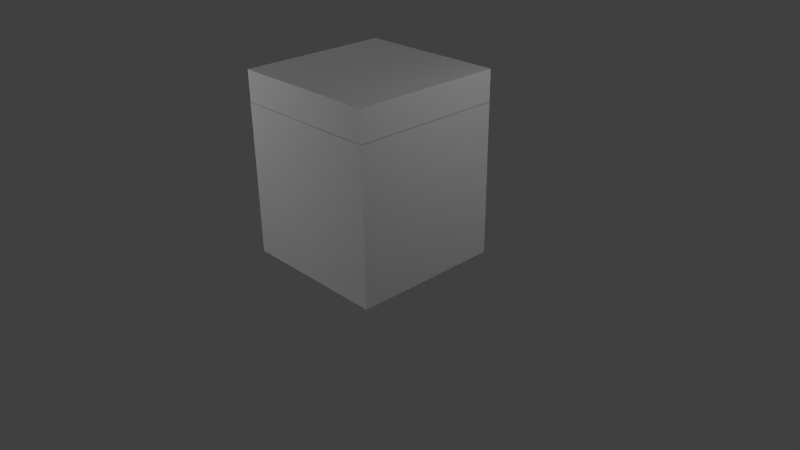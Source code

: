 # Source: Oven.blend  (saved by Blender 2.73.0; exported with 4.5.12 LTS)
import bpy
from mathutils import Matrix  # noqa: F401  (used for matrix-valued properties, if any)

bpy.ops.wm.read_factory_settings(use_empty=True)
scene = bpy.context.scene
scene.name = 'Scene'

# ---- collections
col_collection_1 = bpy.data.collections.new('Collection 1'); scene.collection.children.link(col_collection_1)

# ---- materials (node trees are filled in below, after node groups)
mat_material = bpy.data.materials.new('Material')
mat_material.alpha_threshold = 0.0
mat_material.use_transparent_shadow = False
mat_material.roughness = 0.5
mat_material.line_color = (0.0, 0.0, 0.0, 1.0)

# ---- material node trees

# ---- world
world_world = bpy.data.worlds.new('World'); scene.world = world_world
world_world.color = (0.05088, 0.05088, 0.05088)
world_world.use_sun_shadow = False
world_world.sun_shadow_jitter_overblur = 0.0
world_world.cycles.sampling_method = 'MANUAL'
world_world.cycles.sample_map_resolution = 256

# ---- cameras
cam_camera = bpy.data.cameras.new('Camera')
cam_camera.clip_end = 100.0
cam_camera.lens = 35.0
cam_camera.sensor_width = 32.0
cam_camera.sensor_height = 18.0
cam_camera.ortho_scale = 7.314
cam_camera.dof.focus_distance = 0.0
cam_camera.dof.aperture_fstop = 128.0

# ---- lights
light_lamp_005 = bpy.data.lights.new('Lamp.005', 'POINT')
light_lamp_005.transmission_factor = 0.0
light_lamp_005.cutoff_distance = 30.0
light_lamp_005.energy = 100.0
light_lamp_005.shadow_buffer_clip_start = 1.001
light_lamp_005.shadow_soft_size = 0.1
light_lamp_005.shadow_maximum_resolution = 0.006
light_lamp_005.use_absolute_resolution = True
light_lamp_005.cycles.use_multiple_importance_sampling = False
light_lamp_004 = bpy.data.lights.new('Lamp.004', 'POINT')
light_lamp_004.transmission_factor = 0.0
light_lamp_004.cutoff_distance = 30.0
light_lamp_004.energy = 100.0
light_lamp_004.shadow_buffer_clip_start = 1.001
light_lamp_004.shadow_soft_size = 0.1
light_lamp_004.shadow_maximum_resolution = 0.006
light_lamp_004.use_absolute_resolution = True
light_lamp_004.cycles.use_multiple_importance_sampling = False
light_lamp_003 = bpy.data.lights.new('Lamp.003', 'POINT')
light_lamp_003.transmission_factor = 0.0
light_lamp_003.cutoff_distance = 30.0
light_lamp_003.energy = 100.0
light_lamp_003.shadow_buffer_clip_start = 1.001
light_lamp_003.shadow_soft_size = 0.1
light_lamp_003.shadow_maximum_resolution = 0.006
light_lamp_003.use_absolute_resolution = True
light_lamp_003.cycles.use_multiple_importance_sampling = False
light_lamp_002 = bpy.data.lights.new('Lamp.002', 'POINT')
light_lamp_002.transmission_factor = 0.0
light_lamp_002.cutoff_distance = 30.0
light_lamp_002.energy = 100.0
light_lamp_002.shadow_buffer_clip_start = 1.001
light_lamp_002.shadow_soft_size = 0.1
light_lamp_002.shadow_maximum_resolution = 0.006
light_lamp_002.use_absolute_resolution = True
light_lamp_002.cycles.use_multiple_importance_sampling = False
light_lamp_001 = bpy.data.lights.new('Lamp.001', 'POINT')
light_lamp_001.transmission_factor = 0.0
light_lamp_001.cutoff_distance = 30.0
light_lamp_001.energy = 100.0
light_lamp_001.shadow_buffer_clip_start = 1.001
light_lamp_001.shadow_soft_size = 0.1
light_lamp_001.shadow_maximum_resolution = 0.006
light_lamp_001.use_absolute_resolution = True
light_lamp_001.cycles.use_multiple_importance_sampling = False
light_lamp = bpy.data.lights.new('Lamp', 'POINT')
light_lamp.transmission_factor = 0.0
light_lamp.cutoff_distance = 30.0
light_lamp.energy = 100.0
light_lamp.shadow_buffer_clip_start = 1.001
light_lamp.shadow_soft_size = 0.1
light_lamp.shadow_maximum_resolution = 0.006
light_lamp.use_absolute_resolution = True
light_lamp.cycles.use_multiple_importance_sampling = False

# ---- meshes
me_cube_002 = bpy.data.meshes.new('Cube.002')
me_cube_002.from_pydata([(1.0, 1.0, -1.0), (1.0, -1.0, -1.0), (-1.0, -1.0, -1.0), (-1.0, 1.0, -1.0), (1.0, 1.0, 1.0), (1.0, -1.0, 1.0), (-1.0, -1.0, 1.0), (-1.0, 1.0, 1.0)], [], [(0, 1, 2, 3), (4, 7, 6, 5), (0, 4, 5, 1), (1, 5, 6, 2), (2, 6, 7, 3), (4, 0, 3, 7)])
me_cube_002.materials.append(mat_material)
me_cube_002.use_remesh_preserve_volume = False
me_cube_002.use_remesh_preserve_attributes = False
me_cube_002.use_mirror_vertex_groups = False
me_cube_002.update()
me_cube_001 = bpy.data.meshes.new('Cube.001')
me_cube_001.from_pydata([(1.0, 1.0, -1.0), (1.0, -1.0, -1.0), (-1.0, -1.0, -1.0), (-1.0, 1.0, -1.0), (1.0, 1.0, 1.0), (1.0, -1.0, 1.0), (-1.0, -1.0, 1.0), (-1.0, 1.0, 1.0)], [], [(0, 1, 2, 3), (4, 7, 6, 5), (0, 4, 5, 1), (1, 5, 6, 2), (2, 6, 7, 3), (4, 0, 3, 7)])
me_cube_001.materials.append(mat_material)
me_cube_001.use_remesh_preserve_volume = False
me_cube_001.use_remesh_preserve_attributes = False
me_cube_001.use_mirror_vertex_groups = False
me_cube_001.update()
me_cube = bpy.data.meshes.new('Cube')
me_cube.from_pydata([(1.0, 1.0, -1.0), (1.0, -1.0, -1.0), (-1.0, -1.0, -1.0), (-1.0, 1.0, -1.0), (1.0, 1.0, 1.0), (1.0, -1.0, 1.0), (-1.0, -1.0, 1.0), (-1.0, 1.0, 1.0)], [], [(0, 1, 2, 3), (4, 7, 6, 5), (0, 4, 5, 1), (1, 5, 6, 2), (2, 6, 7, 3), (4, 0, 3, 7)])
me_cube.materials.append(mat_material)
me_cube.use_remesh_preserve_volume = False
me_cube.use_remesh_preserve_attributes = False
me_cube.use_mirror_vertex_groups = False
me_cube.update()

# ---- objects
ob_lamp_005 = bpy.data.objects.new('Lamp.005', light_lamp_005)
ob_lamp_004 = bpy.data.objects.new('Lamp.004', light_lamp_004)
ob_lamp_003 = bpy.data.objects.new('Lamp.003', light_lamp_003)
ob_lamp_002 = bpy.data.objects.new('Lamp.002', light_lamp_002)
ob_lamp_001 = bpy.data.objects.new('Lamp.001', light_lamp_001)
ob_cube_002 = bpy.data.objects.new('Cube.002', me_cube_002)
ob_cube_001 = bpy.data.objects.new('Cube.001', me_cube_001)
ob_cube = bpy.data.objects.new('Cube', me_cube)
ob_lamp = bpy.data.objects.new('Lamp', light_lamp)
ob_camera = bpy.data.objects.new('Camera', cam_camera)

# ---- transforms, parenting, visibility, modifiers, constraints
ob_lamp_005.location = (0.7512, -11.24, 6.703)
ob_lamp_005.rotation_euler = (0.6503, 0.05522, 1.866)
ob_lamp_005.lock_rotations_4d = False
ob_lamp_005.empty_display_type = 'ARROWS'
ob_lamp_005.color = (0.0, 0.0, 0.0, 0.0)
ob_lamp_005.lineart.crease_threshold = 0.0
ob_lamp_004.location = (-0.9295, -1.978, -6.735)
ob_lamp_004.rotation_euler = (0.6503, 0.05522, 1.866)
ob_lamp_004.lock_rotations_4d = False
ob_lamp_004.empty_display_type = 'ARROWS'
ob_lamp_004.color = (0.0, 0.0, 0.0, 0.0)
ob_lamp_004.lineart.crease_threshold = 0.0
ob_lamp_003.location = (1.872, 5.5, 1.63)
ob_lamp_003.rotation_euler = (0.6503, 0.05522, 1.866)
ob_lamp_003.lock_rotations_4d = False
ob_lamp_003.empty_display_type = 'ARROWS'
ob_lamp_003.color = (0.0, 0.0, 0.0, 0.0)
ob_lamp_003.lineart.crease_threshold = 0.0
ob_lamp_002.location = (-4.802, 1.468, 3.151)
ob_lamp_002.rotation_euler = (0.6503, 0.05522, 1.866)
ob_lamp_002.lock_rotations_4d = False
ob_lamp_002.empty_display_type = 'ARROWS'
ob_lamp_002.color = (0.0, 0.0, 0.0, 0.0)
ob_lamp_002.lineart.crease_threshold = 0.0
ob_lamp_001.location = (-2.03, -4.354, 3.161)
ob_lamp_001.rotation_euler = (0.6503, 0.05522, 1.866)
ob_lamp_001.lock_rotations_4d = False
ob_lamp_001.empty_display_type = 'ARROWS'
ob_lamp_001.color = (0.0, 0.0, 0.0, 0.0)
ob_lamp_001.lineart.crease_threshold = 0.0
ob_cube_002.location = (0.0, 0.0, 2.242)
ob_cube_002.scale = (1.0, 1.0, 0.2004)
ob_cube_002.lock_rotations_4d = False
ob_cube_002.empty_display_type = 'ARROWS'
ob_cube_002.lineart.crease_threshold = 0.0
ob_cube_001.location = (0.0, 0.0, 1.649)
ob_cube_001.scale = (1.0, 1.0, 0.3963)
ob_cube_001.lock_rotations_4d = False
ob_cube_001.empty_display_type = 'ARROWS'
ob_cube_001.lineart.crease_threshold = 0.0
ob_cube.location = (0.0, 0.0, 0.6465)
ob_cube.scale = (1.0, 1.0, 0.6061)
ob_cube.lock_rotations_4d = False
ob_cube.empty_display_type = 'ARROWS'
ob_cube.lineart.crease_threshold = 0.0
ob_lamp.location = (4.076, 1.005, 4.24)
ob_lamp.rotation_euler = (0.6503, 0.05522, 1.866)
ob_lamp.lock_rotations_4d = False
ob_lamp.empty_display_type = 'ARROWS'
ob_lamp.color = (0.0, 0.0, 0.0, 0.0)
ob_lamp.lineart.crease_threshold = 0.0
ob_camera.location = (7.481, -6.508, 5.344)
ob_camera.rotation_euler = (1.109, 0.01082, 0.8149)
ob_camera.lock_rotations_4d = False
ob_camera.empty_display_type = 'ARROWS'
ob_camera.color = (0.0, 0.0, 0.0, 0.0)
ob_camera.display_type = 'WIRE'
ob_camera.lineart.crease_threshold = 0.0

# ---- collection membership
col_collection_1.objects.link(ob_lamp_005)
col_collection_1.objects.link(ob_lamp_004)
col_collection_1.objects.link(ob_lamp_003)
col_collection_1.objects.link(ob_lamp_002)
col_collection_1.objects.link(ob_lamp_001)
col_collection_1.objects.link(ob_cube_002)
col_collection_1.objects.link(ob_cube_001)
col_collection_1.objects.link(ob_cube)
col_collection_1.objects.link(ob_lamp)
col_collection_1.objects.link(ob_camera)

# ---- scene / render settings (as saved in the file)
scene.camera = ob_camera
scene.frame_start = 1; scene.frame_end = 250; scene.frame_set(1)
scene.render.engine = 'BLENDER_EEVEE_NEXT'
scene.render.resolution_percentage = 50
scene.render.dither_intensity = 0.0
scene.cycles.use_denoising = False
scene.cycles.samples = 10
scene.cycles.sampling_pattern = 'TABULATED_SOBOL'
scene.cycles.light_sampling_threshold = 0.0
scene.cycles.use_adaptive_sampling = False
scene.cycles.use_light_tree = False
scene.cycles.blur_glossy = 0.0
scene.cycles.pixel_filter_type = 'GAUSSIAN'
scene.cycles.sample_clamp_indirect = 0.0
scene.view_settings.view_transform = 'Standard'
bpy.context.view_layer.update()
